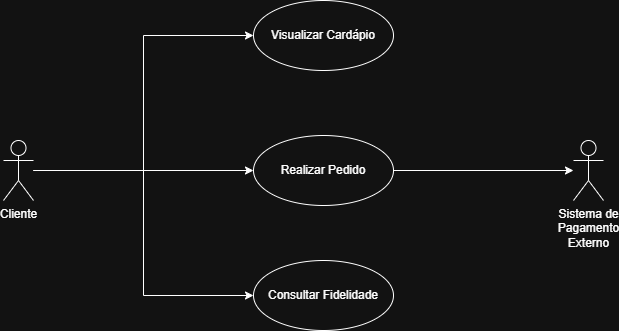

The diagram above was exported from draw.io. Its source (the exported page's mxGraphModel, read from the mxfile embedded in the PNG):
<mxGraphModel dx="1030" dy="562" grid="1" gridSize="10" guides="1" tooltips="1" connect="1" arrows="1" fold="1" page="1" pageScale="1" pageWidth="827" pageHeight="1169" math="0" shadow="0">
  <root>
    <mxCell id="0" />
    <mxCell id="1" parent="0" />
    <mxCell id="sRG8Yhln3jnGdUXfmF5T-20" edge="1" parent="1" source="sRG8Yhln3jnGdUXfmF5T-1" style="edgeStyle=orthogonalEdgeStyle;rounded=0;orthogonalLoop=1;jettySize=auto;html=1;entryX=0;entryY=0.5;entryDx=0;entryDy=0;" target="sRG8Yhln3jnGdUXfmF5T-9">
      <mxGeometry relative="1" as="geometry" />
    </mxCell>
    <mxCell id="sRG8Yhln3jnGdUXfmF5T-22" edge="1" parent="1" source="sRG8Yhln3jnGdUXfmF5T-1" style="edgeStyle=orthogonalEdgeStyle;rounded=0;orthogonalLoop=1;jettySize=auto;html=1;entryX=0;entryY=0.5;entryDx=0;entryDy=0;" target="sRG8Yhln3jnGdUXfmF5T-11">
      <mxGeometry relative="1" as="geometry" />
    </mxCell>
    <mxCell id="sRG8Yhln3jnGdUXfmF5T-24" edge="1" parent="1" source="sRG8Yhln3jnGdUXfmF5T-1" style="edgeStyle=orthogonalEdgeStyle;rounded=0;orthogonalLoop=1;jettySize=auto;html=1;entryX=0;entryY=0.5;entryDx=0;entryDy=0;" target="sRG8Yhln3jnGdUXfmF5T-10">
      <mxGeometry relative="1" as="geometry" />
    </mxCell>
    <mxCell id="sRG8Yhln3jnGdUXfmF5T-1" parent="1" style="shape=umlActor;verticalLabelPosition=bottom;verticalAlign=top;html=1;" value="Cliente" vertex="1">
      <mxGeometry height="60" width="30" x="114" y="230" as="geometry" />
    </mxCell>
    <mxCell id="sRG8Yhln3jnGdUXfmF5T-3" parent="1" style="shape=umlActor;verticalLabelPosition=bottom;verticalAlign=top;html=1;" value="Sistema de&lt;div&gt;Pagamento&lt;/div&gt;&lt;div&gt;Externo&lt;/div&gt;" vertex="1">
      <mxGeometry height="60" width="30" x="684" y="230" as="geometry" />
    </mxCell>
    <mxCell id="sRG8Yhln3jnGdUXfmF5T-9" parent="1" style="ellipse;whiteSpace=wrap;html=1;" value="Visualizar Cardápio" vertex="1">
      <mxGeometry height="70" width="140" x="364" y="90" as="geometry" />
    </mxCell>
    <mxCell id="sRG8Yhln3jnGdUXfmF5T-26" edge="1" parent="1" source="sRG8Yhln3jnGdUXfmF5T-10" style="edgeStyle=orthogonalEdgeStyle;rounded=0;orthogonalLoop=1;jettySize=auto;html=1;" target="sRG8Yhln3jnGdUXfmF5T-3">
      <mxGeometry relative="1" as="geometry" />
    </mxCell>
    <mxCell id="sRG8Yhln3jnGdUXfmF5T-10" parent="1" style="ellipse;whiteSpace=wrap;html=1;" value="Realizar Pedido" vertex="1">
      <mxGeometry height="70" width="140" x="364" y="225" as="geometry" />
    </mxCell>
    <mxCell id="sRG8Yhln3jnGdUXfmF5T-11" parent="1" style="ellipse;whiteSpace=wrap;html=1;" value="Consultar Fidelidade" vertex="1">
      <mxGeometry height="70" width="140" x="364" y="350" as="geometry" />
    </mxCell>
  </root>
</mxGraphModel>